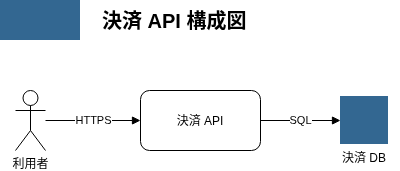

The diagram above was exported from draw.io. Its source (the exported page's mxGraphModel, read from the mxfile embedded in the PNG):
<mxGraphModel>
  <root>
    <mxCell id="0" />
    <mxCell id="1" parent="0" />
    <mxCell id="logo" value="" style="shape=image;image=data:image/svg+xml,(base64 omitted: 152 chars);aspect=fixed;imageAspect=0;" vertex="1" parent="1">
      <mxGeometry x="40" y="20" width="80" height="40" as="geometry" />
    </mxCell>
    <mxCell id="title" value="決済 API 構成図" style="text;html=1;fontSize=20;fontStyle=1;align=left;verticalAlign=middle;" vertex="1" parent="1">
      <mxGeometry x="140" y="20" width="300" height="40" as="geometry" />
    </mxCell>
    <mxCell id="users" value="利用者" style="shape=umlActor;verticalLabelPosition=bottom;verticalAlign=top;html=1;outlineConnect=0;" vertex="1" parent="1">
      <mxGeometry x="55" y="110" width="30" height="60" as="geometry" />
    </mxCell>
    <object id="api" label="決済 API" owner="payments" note="keep">
      <mxCell vertex="1" parent="1" style="rounded=1;">
        <mxGeometry x="180" y="110" width="120" height="60" as="geometry" />
      </mxCell>
    </object>
    <mxCell id="db" value="決済 DB" vertex="1" parent="1" style="shape=image;aspect=fixed;verticalLabelPosition=bottom;verticalAlign=top;image=data:image/svg+xml,(base64 omitted: 148 chars);">
      <mxGeometry x="380" y="116" width="48" height="48" as="geometry" />
    </mxCell>
    <mxCell id="e1" value="HTTPS" style="edgeStyle=orthogonalEdgeStyle;rounded=0;html=1;endArrow=block;" edge="1" parent="1" source="users" target="api">
      <mxGeometry relative="1" as="geometry" />
    </mxCell>
    <mxCell id="e2" value="SQL" style="edgeStyle=orthogonalEdgeStyle;rounded=0;html=1;endArrow=block;" edge="1" parent="1" source="api" target="db">
      <mxGeometry relative="1" as="geometry" />
    </mxCell>
  </root>
</mxGraphModel>